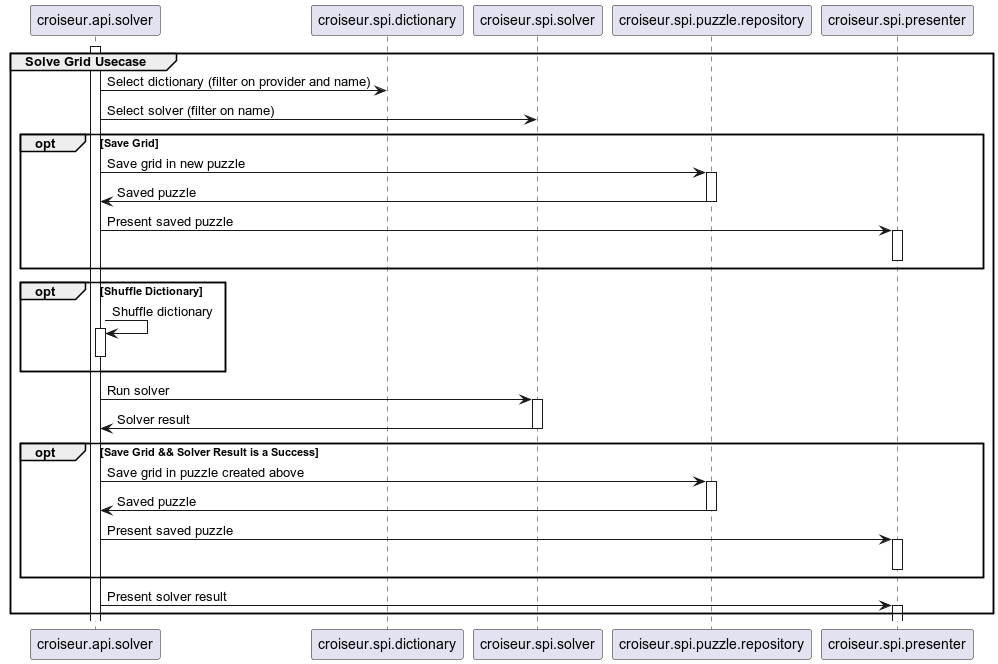

The diagram above was rendered by PlantUML. Its source (embedded in the PNG):
@startuml
group Solve Grid Usecase
participant croiseur.api.solver
participant croiseur.spi.dictionary
participant croiseur.spi.solver
participant croiseur.spi.puzzle.repository
participant croiseur.spi.presenter

activate croiseur.api.solver
croiseur.api.solver -> croiseur.spi.dictionary : Select dictionary (filter on provider and name)

croiseur.api.solver -> croiseur.spi.solver : Select solver (filter on name)

opt Save Grid
  croiseur.api.solver -> croiseur.spi.puzzle.repository : Save grid in new puzzle
  activate croiseur.spi.puzzle.repository
  croiseur.spi.puzzle.repository -> croiseur.api.solver : Saved puzzle
  deactivate croiseur.spi.puzzle.repository
  croiseur.api.solver -> croiseur.spi.presenter : Present saved puzzle
  activate croiseur.spi.presenter
  deactivate croiseur.spi.presenter
end opt

opt Shuffle Dictionary
  croiseur.api.solver -> croiseur.api.solver : Shuffle dictionary
  activate croiseur.api.solver
  deactivate croiseur.api.solver
end opt

croiseur.api.solver -> croiseur.spi.solver : Run solver
activate croiseur.spi.solver
croiseur.spi.solver -> croiseur.api.solver : Solver result
deactivate croiseur.spi.solver

opt Save Grid && Solver Result is a Success
  croiseur.api.solver -> croiseur.spi.puzzle.repository : Save grid in puzzle created above
  activate croiseur.spi.puzzle.repository
  croiseur.spi.puzzle.repository -> croiseur.api.solver : Saved puzzle
  deactivate croiseur.spi.puzzle.repository
  croiseur.api.solver -> croiseur.spi.presenter : Present saved puzzle
  activate croiseur.spi.presenter
  deactivate croiseur.spi.presenter
end opt

croiseur.api.solver -> croiseur.spi.presenter : Present solver result
activate croiseur.spi.presenter
end
@enduml